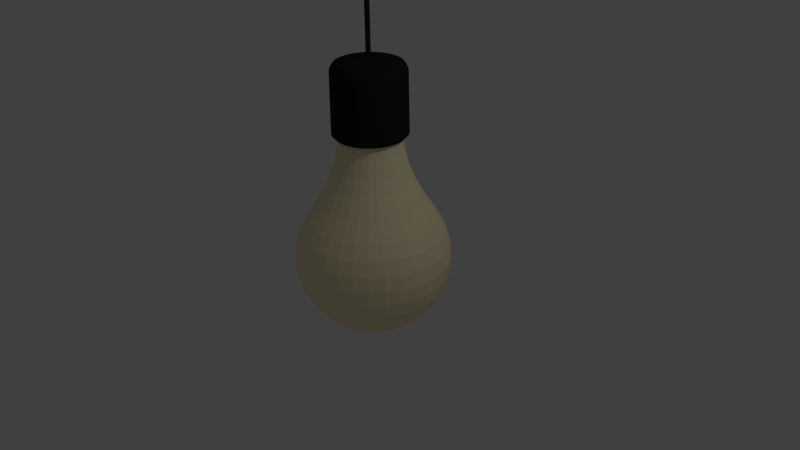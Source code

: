 # Source: light.blend  (saved by Blender 2.72.0; exported with 4.5.12 LTS)
import bpy
from mathutils import Matrix  # noqa: F401  (used for matrix-valued properties, if any)

bpy.ops.wm.read_factory_settings(use_empty=True)
scene = bpy.context.scene
scene.name = 'Scene'

# ---- collections
col_collection_1 = bpy.data.collections.new('Collection 1'); scene.collection.children.link(col_collection_1)

# ---- materials (node trees are filled in below, after node groups)
mat_soclu = bpy.data.materials.new('Soclu')
mat_soclu.alpha_threshold = 0.0
mat_soclu.use_transparent_shadow = False
mat_soclu.diffuse_color = (0.01739, 0.01739, 0.01739, 1.0)
mat_soclu.roughness = 0.5
mat_soclu.specular_intensity = 0.4722
mat_bulb = bpy.data.materials.new('Bulb')
mat_bulb.alpha_threshold = 0.0
mat_bulb.use_transparent_shadow = False
mat_bulb.diffuse_color = (1.0, 0.8796, 0.5583, 1.0)
mat_bulb.roughness = 0.5
mat_bulb.specular_intensity = 0.6481

# ---- material node trees

# ---- world
world_world = bpy.data.worlds.new('World'); scene.world = world_world
world_world.color = (0.05088, 0.05088, 0.05088)
world_world.use_sun_shadow = False
world_world.sun_shadow_jitter_overblur = 0.0
world_world.cycles.sampling_method = 'MANUAL'
world_world.cycles.sample_map_resolution = 256

# ---- cameras
cam_camera = bpy.data.cameras.new('Camera')
cam_camera.clip_end = 100.0
cam_camera.lens = 35.0
cam_camera.sensor_width = 32.0
cam_camera.sensor_height = 18.0
cam_camera.ortho_scale = 7.314
cam_camera.dof.focus_distance = 0.0
cam_camera.dof.aperture_fstop = 128.0

# ---- lights
light_lamp = bpy.data.lights.new('Lamp', 'POINT')
light_lamp.transmission_factor = 0.0
light_lamp.cutoff_distance = 30.0
light_lamp.energy = 100.0
light_lamp.shadow_buffer_clip_start = 1.001
light_lamp.shadow_soft_size = 0.1
light_lamp.shadow_maximum_resolution = 0.006
light_lamp.use_absolute_resolution = True
light_lamp.cycles.use_multiple_importance_sampling = False

# ---- meshes
me_cylinder = bpy.data.meshes.new('Cylinder')
me_cylinder.from_pydata([(0.0, 1.0, -1.0), (1.105e-07, 0.07127, 1.234), (0.1951, 0.9808, -1.0), (0.0139, 0.0699, 1.234), (0.3827, 0.9239, -1.0), (0.02728, 0.06585, 1.234), (0.5556, 0.8315, -1.0), (0.0396, 0.05926, 1.234), (0.7071, 0.7071, -1.0), (0.0504, 0.0504, 1.234), (0.8315, 0.5556, -1.0), (0.05926, 0.0396, 1.234), (0.9239, 0.3827, -1.0), (0.06585, 0.02728, 1.234), (0.9808, 0.1951, -1.0), (0.0699, 0.0139, 1.234), (1.0, 7.55e-08, -1.0), (0.07127, 2.696e-07, 1.234), (0.9808, -0.1951, -1.0), (0.0699, -0.0139, 1.234), (0.9239, -0.3827, -1.0), (0.06585, -0.02727, 1.234), (0.8315, -0.5556, -1.0), (0.05926, -0.0396, 1.234), (0.7071, -0.7071, -1.0), (0.0504, -0.0504, 1.234), (0.5556, -0.8315, -1.0), (0.0396, -0.05926, 1.234), (0.3827, -0.9239, -1.0), (0.02728, -0.06585, 1.234), (0.1951, -0.9808, -1.0), (0.0139, -0.0699, 1.234), (-3.258e-07, -1.0, -1.0), (8.723e-08, -0.07127, 1.234), (-0.1951, -0.9808, -1.0), (-0.0139, -0.0699, 1.234), (-0.3827, -0.9239, -1.0), (-0.02727, -0.06585, 1.234), (-0.5556, -0.8315, -1.0), (-0.0396, -0.05926, 1.234), (-0.7071, -0.7071, -1.0), (-0.0504, -0.0504, 1.234), (-0.8315, -0.5556, -1.0), (-0.05926, -0.0396, 1.234), (-0.9239, -0.3827, -1.0), (-0.06585, -0.02727, 1.234), (-0.9808, -0.1951, -1.0), (-0.0699, -0.0139, 1.234), (-1.0, 9.656e-07, -1.0), (-0.07127, 3.33e-07, 1.234), (-0.9808, 0.1951, -1.0), (-0.0699, 0.0139, 1.234), (-0.9239, 0.3827, -1.0), (-0.06585, 0.02728, 1.234), (-0.8315, 0.5556, -1.0), (-0.05926, 0.0396, 1.234), (-0.7071, 0.7071, -1.0), (-0.0504, 0.0504, 1.234), (-0.5556, 0.8315, -1.0), (-0.0396, 0.05926, 1.234), (-0.3827, 0.9239, -1.0), (-0.02727, 0.06585, 1.234), (-0.1951, 0.9808, -1.0), (-0.0139, 0.0699, 1.234), (-1.167e-08, 1.098, -0.8949), (0.2143, 1.077, -0.8949), (0.4203, 1.015, -0.8949), (0.6101, 0.9132, -0.8949), (0.7766, 0.7766, -0.8949), (0.9132, 0.6101, -0.8949), (1.015, 0.4203, -0.8949), (1.077, 0.2143, -0.8949), (1.098, 5.492e-08, -0.8949), (1.077, -0.2143, -0.8949), (1.015, -0.4203, -0.8949), (0.9132, -0.6101, -0.8949), (0.7766, -0.7766, -0.8949), (0.6101, -0.9132, -0.8949), (0.4203, -1.015, -0.8949), (0.2143, -1.077, -0.8949), (-3.695e-07, -1.098, -0.8949), (-0.2143, -1.077, -0.8949), (-0.4203, -1.015, -0.8949), (-0.6102, -0.9132, -0.8949), (-0.7766, -0.7766, -0.8949), (-0.9132, -0.6101, -0.8949), (-1.015, -0.4203, -0.8949), (-1.077, -0.2143, -0.8949), (-1.098, 1.032e-06, -0.8949), (-1.077, 0.2143, -0.8949), (-1.015, 0.4203, -0.8949), (-0.9132, 0.6102, -0.8949), (-0.7766, 0.7766, -0.8949), (-0.6101, 0.9132, -0.8949), (-0.4203, 1.015, -0.8949), (-0.2143, 1.077, -0.8949), (-8.122e-09, 1.081, 0.8993), (0.2109, 1.06, 0.8993), (0.4137, 0.9987, 0.8993), (0.6006, 0.8988, 0.8993), (0.7644, 0.7644, 0.8993), (0.8988, 0.6006, 0.8993), (0.9987, 0.4137, 0.8993), (1.06, 0.2109, 0.8993), (1.081, 5.592e-08, 0.8993), (1.06, -0.2109, 0.8993), (0.9987, -0.4137, 0.8993), (0.8988, -0.6006, 0.8993), (0.7644, -0.7644, 0.8993), (0.6006, -0.8988, 0.8993), (0.4137, -0.9987, 0.8993), (0.2109, -1.06, 0.8993), (-3.604e-07, -1.081, 0.8993), (-0.2109, -1.06, 0.8993), (-0.4137, -0.9987, 0.8993), (-0.6006, -0.8988, 0.8993), (-0.7644, -0.7644, 0.8993), (-0.8988, -0.6006, 0.8993), (-0.9987, -0.4137, 0.8993), (-1.06, -0.2109, 0.8993), (-1.081, 1.018e-06, 0.8993), (-1.06, 0.2109, 0.8993), (-0.9987, 0.4137, 0.8993), (-0.8988, 0.6006, 0.8993), (-0.7644, 0.7644, 0.8993), (-0.6006, 0.8989, 0.8993), (-0.4137, 0.9987, 0.8993), (-0.2109, 1.06, 0.8993), (-1.533e-08, 1.055, 0.9609), (0.2058, 1.035, 0.9609), (0.4038, 0.9748, 0.9609), (0.5862, 0.8773, 0.9609), (0.7461, 0.7461, 0.9609), (0.8773, 0.5862, 0.9609), (0.9748, 0.4038, 0.9609), (1.035, 0.2058, 0.9609), (1.055, 6.512e-08, 0.9609), (1.035, -0.2058, 0.9609), (0.9748, -0.4038, 0.9609), (0.8773, -0.5862, 0.9609), (0.7461, -0.7461, 0.9609), (0.5862, -0.8773, 0.9609), (0.4038, -0.9748, 0.9609), (0.2058, -1.035, 0.9609), (-3.591e-07, -1.055, 0.9609), (-0.2058, -1.035, 0.9609), (-0.4038, -0.9748, 0.9609), (-0.5862, -0.8773, 0.9609), (-0.7461, -0.7461, 0.9609), (-0.8773, -0.5862, 0.9609), (-0.9748, -0.4038, 0.9609), (-1.035, -0.2058, 0.9609), (-1.055, 1.004e-06, 0.9609), (-1.035, 0.2058, 0.9609), (-0.9748, 0.4038, 0.9609), (-0.8773, 0.5862, 0.9609), (-0.7461, 0.7461, 0.9609), (-0.5862, 0.8773, 0.9609), (-0.4038, 0.9748, 0.9609), (-0.2058, 1.035, 0.9609), (-9.167e-09, 1.016, 1.034), (0.1981, 0.996, 1.034), (0.3886, 0.9382, 1.034), (0.5642, 0.8444, 1.034), (0.7181, 0.7181, 1.034), (0.8444, 0.5642, 1.034), (0.9382, 0.3886, 1.034), (0.996, 0.1981, 1.034), (1.016, 7.359e-08, 1.034), (0.996, -0.1981, 1.034), (0.9382, -0.3886, 1.034), (0.8444, -0.5642, 1.034), (0.7181, -0.7181, 1.034), (0.5642, -0.8444, 1.034), (0.3886, -0.9382, 1.034), (0.1981, -0.996, 1.034), (-3.401e-07, -1.016, 1.034), (-0.1981, -0.996, 1.034), (-0.3886, -0.9382, 1.034), (-0.5642, -0.8444, 1.034), (-0.7181, -0.7181, 1.034), (-0.8444, -0.5642, 1.034), (-0.9382, -0.3886, 1.034), (-0.996, -0.1981, 1.034), (-1.016, 9.775e-07, 1.034), (-0.996, 0.1981, 1.034), (-0.9382, 0.3886, 1.034), (-0.8444, 0.5642, 1.034), (-0.7181, 0.7181, 1.034), (-0.5642, 0.8444, 1.034), (-0.3886, 0.9382, 1.034), (-0.1981, 0.996, 1.034), (-2.89e-09, 0.9619, 1.1), (0.1877, 0.9434, 1.1), (0.3681, 0.8886, 1.1), (0.5344, 0.7998, 1.1), (0.6801, 0.6801, 1.1), (0.7998, 0.5344, 1.1), (0.8886, 0.3681, 1.1), (0.9434, 0.1877, 1.1), (0.9619, 8.415e-08, 1.1), (0.9434, -0.1877, 1.1), (0.8886, -0.3681, 1.1), (0.7998, -0.5344, 1.1), (0.6801, -0.6801, 1.1), (0.5344, -0.7998, 1.1), (0.3681, -0.8886, 1.1), (0.1877, -0.9434, 1.1), (-3.163e-07, -0.9619, 1.1), (-0.1877, -0.9434, 1.1), (-0.3681, -0.8886, 1.1), (-0.5344, -0.7998, 1.1), (-0.6801, -0.6801, 1.1), (-0.7998, -0.5344, 1.1), (-0.8886, -0.3681, 1.1), (-0.9434, -0.1877, 1.1), (-0.9619, 9.403e-07, 1.1), (-0.9434, 0.1877, 1.1), (-0.8886, 0.3681, 1.1), (-0.7998, 0.5344, 1.1), (-0.6801, 0.6801, 1.1), (-0.5344, 0.7998, 1.1), (-0.3681, 0.8886, 1.1), (-0.1876, 0.9434, 1.1), (5.339e-09, 0.8756, 1.138), (0.1708, 0.8588, 1.138), (0.3351, 0.8089, 1.138), (0.4865, 0.728, 1.138), (0.6191, 0.6191, 1.138), (0.728, 0.4865, 1.138), (0.8089, 0.3351, 1.138), (0.8588, 0.1708, 1.138), (0.8756, 1.025e-07, 1.138), (0.8588, -0.1708, 1.138), (0.8089, -0.3351, 1.138), (0.728, -0.4865, 1.138), (0.6191, -0.6191, 1.138), (0.4865, -0.728, 1.138), (0.3351, -0.8089, 1.138), (0.1708, -0.8588, 1.138), (-2.8e-07, -0.8756, 1.138), (-0.1708, -0.8588, 1.138), (-0.3351, -0.8089, 1.138), (-0.4865, -0.728, 1.138), (-0.6191, -0.6191, 1.138), (-0.728, -0.4865, 1.138), (-0.8089, -0.3351, 1.138), (-0.8588, -0.1708, 1.138), (-0.8756, 8.819e-07, 1.138), (-0.8588, 0.1708, 1.138), (-0.8089, 0.3351, 1.138), (-0.728, 0.4865, 1.138), (-0.6191, 0.6191, 1.138), (-0.4865, 0.728, 1.138), (-0.3351, 0.8089, 1.138), (-0.1708, 0.8588, 1.138), (1.576e-08, 0.6535, 1.199), (0.1275, 0.6409, 1.199), (0.2501, 0.6037, 1.199), (0.3631, 0.5433, 1.199), (0.4621, 0.4621, 1.199), (0.5433, 0.3631, 1.199), (0.6037, 0.2501, 1.199), (0.6409, 0.1275, 1.199), (0.6535, 1.504e-07, 1.199), (0.6409, -0.1275, 1.199), (0.6037, -0.2501, 1.199), (0.5433, -0.3631, 1.199), (0.4621, -0.4621, 1.199), (0.3631, -0.5433, 1.199), (0.2501, -0.6037, 1.199), (0.1275, -0.6409, 1.199), (-1.972e-07, -0.6535, 1.199), (-0.1275, -0.6409, 1.199), (-0.2501, -0.6037, 1.199), (-0.3631, -0.5433, 1.199), (-0.4621, -0.4621, 1.199), (-0.5433, -0.3631, 1.199), (-0.6037, -0.2501, 1.199), (-0.6409, -0.1275, 1.199), (-0.6535, 7.321e-07, 1.199), (-0.6409, 0.1275, 1.199), (-0.6037, 0.2501, 1.199), (-0.5433, 0.3631, 1.199), (-0.4621, 0.4621, 1.199), (-0.3631, 0.5434, 1.199), (-0.2501, 0.6037, 1.199), (-0.1275, 0.6409, 1.199), (7.856e-07, 0.07127, 5.053), (0.01391, 0.0699, 5.053), (0.02728, 0.06585, 5.053), (0.0396, 0.05926, 5.053), (0.0504, 0.0504, 5.053), (0.05926, 0.0396, 5.053), (0.06585, 0.02728, 5.053), (0.0699, 0.0139, 5.053), (0.07127, 2.696e-07, 5.053), (0.0699, -0.0139, 5.053), (0.06585, -0.02727, 5.053), (0.05926, -0.0396, 5.053), (0.0504, -0.0504, 5.053), (0.0396, -0.05926, 5.053), (0.02728, -0.06585, 5.053), (0.01391, -0.0699, 5.053), (7.624e-07, -0.07127, 5.053), (-0.0139, -0.0699, 5.053), (-0.02727, -0.06585, 5.053), (-0.0396, -0.05926, 5.053), (-0.0504, -0.0504, 5.053), (-0.05926, -0.0396, 5.053), (-0.06585, -0.02727, 5.053), (-0.0699, -0.0139, 5.053), (-0.07127, 3.33e-07, 5.053), (-0.0699, 0.0139, 5.053), (-0.06585, 0.02728, 5.053), (-0.05926, 0.0396, 5.053), (-0.0504, 0.0504, 5.053), (-0.0396, 0.05926, 5.053), (-0.02727, 0.06585, 5.053), (-0.0139, 0.0699, 5.053)], [], [(256, 1, 3, 257), (257, 3, 5, 258), (258, 5, 7, 259), (259, 7, 9, 260), (260, 9, 11, 261), (261, 11, 13, 262), (262, 13, 15, 263), (263, 15, 17, 264), (264, 17, 19, 265), (265, 19, 21, 266), (266, 21, 23, 267), (267, 23, 25, 268), (268, 25, 27, 269), (269, 27, 29, 270), (270, 29, 31, 271), (271, 31, 33, 272), (272, 33, 35, 273), (273, 35, 37, 274), (274, 37, 39, 275), (275, 39, 41, 276), (276, 41, 43, 277), (277, 43, 45, 278), (278, 45, 47, 279), (279, 47, 49, 280), (280, 49, 51, 281), (281, 51, 53, 282), (282, 53, 55, 283), (283, 55, 57, 284), (284, 57, 59, 285), (285, 59, 61, 286), (49, 47, 311, 312), (287, 63, 1, 256), (286, 61, 63, 287), (0, 2, 4, 6, 8, 10, 12, 14, 16, 18, 20, 22, 24, 26, 28, 30, 32, 34, 36, 38, 40, 42, 44, 46, 48, 50, 52, 54, 56, 58, 60, 62), (0, 64, 65, 2), (2, 65, 66, 4), (4, 66, 67, 6), (6, 67, 68, 8), (8, 68, 69, 10), (10, 69, 70, 12), (12, 70, 71, 14), (14, 71, 72, 16), (16, 72, 73, 18), (18, 73, 74, 20), (20, 74, 75, 22), (22, 75, 76, 24), (24, 76, 77, 26), (26, 77, 78, 28), (28, 78, 79, 30), (30, 79, 80, 32), (32, 80, 81, 34), (34, 81, 82, 36), (36, 82, 83, 38), (38, 83, 84, 40), (40, 84, 85, 42), (42, 85, 86, 44), (44, 86, 87, 46), (46, 87, 88, 48), (48, 88, 89, 50), (50, 89, 90, 52), (52, 90, 91, 54), (54, 91, 92, 56), (56, 92, 93, 58), (58, 93, 94, 60), (62, 95, 64, 0), (60, 94, 95, 62), (64, 96, 97, 65), (65, 97, 98, 66), (66, 98, 99, 67), (67, 99, 100, 68), (68, 100, 101, 69), (69, 101, 102, 70), (70, 102, 103, 71), (71, 103, 104, 72), (72, 104, 105, 73), (73, 105, 106, 74), (74, 106, 107, 75), (75, 107, 108, 76), (76, 108, 109, 77), (77, 109, 110, 78), (78, 110, 111, 79), (79, 111, 112, 80), (80, 112, 113, 81), (81, 113, 114, 82), (82, 114, 115, 83), (83, 115, 116, 84), (84, 116, 117, 85), (85, 117, 118, 86), (86, 118, 119, 87), (87, 119, 120, 88), (88, 120, 121, 89), (89, 121, 122, 90), (90, 122, 123, 91), (91, 123, 124, 92), (92, 124, 125, 93), (93, 125, 126, 94), (95, 127, 96, 64), (94, 126, 127, 95), (96, 128, 129, 97), (97, 129, 130, 98), (98, 130, 131, 99), (99, 131, 132, 100), (100, 132, 133, 101), (101, 133, 134, 102), (102, 134, 135, 103), (103, 135, 136, 104), (104, 136, 137, 105), (105, 137, 138, 106), (106, 138, 139, 107), (107, 139, 140, 108), (108, 140, 141, 109), (109, 141, 142, 110), (110, 142, 143, 111), (111, 143, 144, 112), (112, 144, 145, 113), (113, 145, 146, 114), (114, 146, 147, 115), (115, 147, 148, 116), (116, 148, 149, 117), (117, 149, 150, 118), (118, 150, 151, 119), (119, 151, 152, 120), (120, 152, 153, 121), (121, 153, 154, 122), (122, 154, 155, 123), (123, 155, 156, 124), (124, 156, 157, 125), (125, 157, 158, 126), (127, 159, 128, 96), (126, 158, 159, 127), (128, 160, 161, 129), (129, 161, 162, 130), (130, 162, 163, 131), (131, 163, 164, 132), (132, 164, 165, 133), (133, 165, 166, 134), (134, 166, 167, 135), (135, 167, 168, 136), (136, 168, 169, 137), (137, 169, 170, 138), (138, 170, 171, 139), (139, 171, 172, 140), (140, 172, 173, 141), (141, 173, 174, 142), (142, 174, 175, 143), (143, 175, 176, 144), (144, 176, 177, 145), (145, 177, 178, 146), (146, 178, 179, 147), (147, 179, 180, 148), (148, 180, 181, 149), (149, 181, 182, 150), (150, 182, 183, 151), (151, 183, 184, 152), (152, 184, 185, 153), (153, 185, 186, 154), (154, 186, 187, 155), (155, 187, 188, 156), (156, 188, 189, 157), (157, 189, 190, 158), (159, 191, 160, 128), (158, 190, 191, 159), (160, 192, 193, 161), (161, 193, 194, 162), (162, 194, 195, 163), (163, 195, 196, 164), (164, 196, 197, 165), (165, 197, 198, 166), (166, 198, 199, 167), (167, 199, 200, 168), (168, 200, 201, 169), (169, 201, 202, 170), (170, 202, 203, 171), (171, 203, 204, 172), (172, 204, 205, 173), (173, 205, 206, 174), (174, 206, 207, 175), (175, 207, 208, 176), (176, 208, 209, 177), (177, 209, 210, 178), (178, 210, 211, 179), (179, 211, 212, 180), (180, 212, 213, 181), (181, 213, 214, 182), (182, 214, 215, 183), (183, 215, 216, 184), (184, 216, 217, 185), (185, 217, 218, 186), (186, 218, 219, 187), (187, 219, 220, 188), (188, 220, 221, 189), (189, 221, 222, 190), (191, 223, 192, 160), (190, 222, 223, 191), (192, 224, 225, 193), (193, 225, 226, 194), (194, 226, 227, 195), (195, 227, 228, 196), (196, 228, 229, 197), (197, 229, 230, 198), (198, 230, 231, 199), (199, 231, 232, 200), (200, 232, 233, 201), (201, 233, 234, 202), (202, 234, 235, 203), (203, 235, 236, 204), (204, 236, 237, 205), (205, 237, 238, 206), (206, 238, 239, 207), (207, 239, 240, 208), (208, 240, 241, 209), (209, 241, 242, 210), (210, 242, 243, 211), (211, 243, 244, 212), (212, 244, 245, 213), (213, 245, 246, 214), (214, 246, 247, 215), (215, 247, 248, 216), (216, 248, 249, 217), (217, 249, 250, 218), (218, 250, 251, 219), (219, 251, 252, 220), (220, 252, 253, 221), (221, 253, 254, 222), (223, 255, 224, 192), (222, 254, 255, 223), (224, 256, 257, 225), (225, 257, 258, 226), (226, 258, 259, 227), (227, 259, 260, 228), (228, 260, 261, 229), (229, 261, 262, 230), (230, 262, 263, 231), (231, 263, 264, 232), (232, 264, 265, 233), (233, 265, 266, 234), (234, 266, 267, 235), (235, 267, 268, 236), (236, 268, 269, 237), (237, 269, 270, 238), (238, 270, 271, 239), (239, 271, 272, 240), (240, 272, 273, 241), (241, 273, 274, 242), (242, 274, 275, 243), (243, 275, 276, 244), (244, 276, 277, 245), (245, 277, 278, 246), (246, 278, 279, 247), (247, 279, 280, 248), (248, 280, 281, 249), (249, 281, 282, 250), (250, 282, 283, 251), (251, 283, 284, 252), (252, 284, 285, 253), (253, 285, 286, 254), (255, 287, 256, 224), (254, 286, 287, 255), (289, 288, 319, 318, 317, 316, 315, 314, 313, 312, 311, 310, 309, 308, 307, 306, 305, 304, 303, 302, 301, 300, 299, 298, 297, 296, 295, 294, 293, 292, 291, 290), (5, 3, 289, 290), (27, 25, 300, 301), (55, 53, 314, 315), (11, 9, 292, 293), (33, 31, 303, 304), (61, 59, 317, 318), (39, 37, 306, 307), (3, 1, 288, 289), (17, 15, 295, 296), (45, 43, 309, 310), (23, 21, 298, 299), (51, 49, 312, 313), (7, 5, 290, 291), (29, 27, 301, 302), (57, 55, 315, 316), (35, 33, 304, 305), (13, 11, 293, 294), (63, 61, 318, 319), (41, 39, 307, 308), (19, 17, 296, 297), (47, 45, 310, 311), (25, 23, 299, 300), (53, 51, 313, 314), (9, 7, 291, 292), (31, 29, 302, 303), (59, 57, 316, 317), (37, 35, 305, 306), (15, 13, 294, 295), (1, 63, 319, 288), (43, 41, 308, 309), (21, 19, 297, 298)])
me_cylinder.materials.append(mat_soclu)
me_cylinder.use_remesh_preserve_volume = False
me_cylinder.use_remesh_preserve_attributes = False
me_cylinder.use_mirror_vertex_groups = False
me_cylinder.update()
me_sphere = bpy.data.meshes.new('Sphere')
me_sphere.from_pydata([(-0.1951, 0.0, 1.774), (-0.3842, -1.743e-09, 1.693), (-0.5448, 2.331e-09, 1.038), (-0.6767, 3.362e-09, 0.7912), (-0.8315, 0.0, 0.5556), (-0.9239, 0.0, 0.3827), (-0.9808, 0.0, 0.1951), (-1.0, 0.0, 7.55e-08), (-0.9808, 0.0, -0.1951), (-0.9239, 0.0, -0.3827), (-0.8315, 0.0, -0.5556), (-0.7071, 0.0, -0.7071), (-0.5556, 0.0, -0.8315), (-0.3827, 0.0, -0.9239), (-0.1951, 0.0, -0.9808), (-0.1913, 0.03806, 1.774), (-0.3768, 0.07495, 1.693), (-0.5343, 0.1063, 1.038), (-0.6637, 0.132, 0.7912), (-0.8155, 0.1622, 0.5556), (-0.9061, 0.1802, 0.3827), (-0.9619, 0.1913, 0.1951), (-0.9808, 0.1951, 7.55e-08), (-0.9619, 0.1913, -0.1951), (-0.9061, 0.1802, -0.3827), (-0.8155, 0.1622, -0.5556), (-0.6935, 0.1379, -0.7071), (-0.5449, 0.1084, -0.8315), (-0.3753, 0.07466, -0.9239), (-0.1913, 0.03806, -0.9808), (-0.1802, 0.07466, 1.774), (-0.3549, 0.147, 1.693), (-0.5033, 0.2085, 1.038), (-0.6252, 0.259, 0.7912), (-0.7682, 0.3182, 0.5556), (-0.8536, 0.3536, 0.3827), (-0.9061, 0.3753, 0.1951), (-0.9239, 0.3827, 7.55e-08), (-0.9061, 0.3753, -0.1951), (-0.8536, 0.3536, -0.3827), (-0.7682, 0.3182, -0.5556), (-0.6533, 0.2706, -0.7071), (-0.5133, 0.2126, -0.8315), (-0.3536, 0.1464, -0.9239), (-0.1802, 0.07466, -0.9808), (-0.1622, 0.1084, 1.774), (-0.3194, 0.2134, 1.693), (-0.453, 0.3027, 1.038), (-0.5627, 0.376, 0.7912), (-0.6913, 0.4619, 0.5556), (-0.7682, 0.5133, 0.3827), (-0.8155, 0.5449, 0.1951), (-0.8315, 0.5556, 7.55e-08), (-0.8155, 0.5449, -0.1951), (-0.7682, 0.5133, -0.3827), (-0.6913, 0.4619, -0.5556), (-0.5879, 0.3928, -0.7071), (-0.4619, 0.3087, -0.8315), (-0.3182, 0.2126, -0.9239), (-0.1622, 0.1084, -0.9808), (-0.1379, 0.1379, 1.774), (-0.2717, 0.2717, 1.693), (-0.3852, 0.3852, 1.038), (-0.4785, 0.4785, 0.7912), (-0.5879, 0.5879, 0.5556), (-0.6533, 0.6533, 0.3827), (-0.6935, 0.6935, 0.1951), (-0.7071, 0.7071, 7.55e-08), (-0.6935, 0.6935, -0.1951), (-0.6533, 0.6533, -0.3827), (-0.5879, 0.5879, -0.5556), (-0.5, 0.5, -0.7071), (-0.3928, 0.3928, -0.8315), (-0.2706, 0.2706, -0.9239), (-0.1379, 0.1379, -0.9808), (-0.1084, 0.1622, 1.774), (-0.2134, 0.3194, 1.693), (-0.3027, 0.453, 1.038), (-0.376, 0.5627, 0.7912), (-0.4619, 0.6913, 0.5556), (-0.5133, 0.7682, 0.3827), (-0.5449, 0.8155, 0.1951), (-0.5556, 0.8315, 7.55e-08), (-0.5449, 0.8155, -0.1951), (-0.5133, 0.7682, -0.3827), (-0.4619, 0.6913, -0.5556), (-0.3928, 0.5879, -0.7071), (-0.3087, 0.4619, -0.8315), (-0.2126, 0.3182, -0.9239), (-0.1084, 0.1622, -0.9808), (-0.07466, 0.1802, 1.774), (-0.147, 0.3549, 1.693), (-0.2085, 0.5033, 1.038), (-0.259, 0.6252, 0.7912), (-0.3182, 0.7682, 0.5556), (-0.3536, 0.8536, 0.3827), (-0.3753, 0.9061, 0.1951), (-0.3827, 0.9239, 7.55e-08), (-0.3753, 0.9061, -0.1951), (-0.3536, 0.8536, -0.3827), (-0.3182, 0.7682, -0.5556), (-0.2706, 0.6533, -0.7071), (-0.2126, 0.5133, -0.8315), (-0.1464, 0.3536, -0.9239), (-0.07466, 0.1802, -0.9808), (-0.03806, 0.1913, 1.774), (-0.07495, 0.3768, 1.693), (-0.1063, 0.5343, 1.038), (-0.132, 0.6637, 0.7912), (-0.1622, 0.8155, 0.5556), (-0.1802, 0.9061, 0.3827), (-0.1913, 0.9619, 0.1951), (-0.1951, 0.9808, 7.55e-08), (-0.1913, 0.9619, -0.1951), (-0.1802, 0.9061, -0.3827), (-0.1622, 0.8155, -0.5556), (-0.1379, 0.6935, -0.7071), (-0.1084, 0.5449, -0.8315), (-0.07466, 0.3753, -0.9239), (-0.03806, 0.1913, -0.9808), (3.266e-07, 0.1951, 1.774), (3.191e-07, 0.3842, 1.693), (3.116e-07, 0.5448, 1.038), (3.16e-07, 0.6767, 0.7912), (3.341e-07, 0.8315, 0.5556), (2.745e-07, 0.9239, 0.3827), (3.937e-07, 0.9808, 0.1951), (3.788e-07, 1.0, 7.55e-08), (3.937e-07, 0.9808, -0.1951), (2.298e-07, 0.9239, -0.3827), (3.341e-07, 0.8315, -0.5556), (3.192e-07, 0.7071, -0.7071), (3.415e-07, 0.5556, -0.8315), (3.043e-07, 0.3827, -0.9239), (3.08e-07, 0.1951, -0.9808), (0.03806, 0.1913, 1.774), (0.07495, 0.3768, 1.693), (0.1063, 0.5343, 1.038), (0.132, 0.6637, 0.7912), (0.1622, 0.8155, 0.5556), (0.1802, 0.9061, 0.3827), (0.1913, 0.9619, 0.1951), (0.1951, 0.9808, 7.55e-08), (0.1913, 0.9619, -0.1951), (0.1802, 0.9061, -0.3827), (0.1622, 0.8155, -0.5556), (0.138, 0.6935, -0.7071), (0.1084, 0.5449, -0.8315), (0.07466, 0.3753, -0.9239), (0.03806, 0.1913, -0.9808), (0.07466, 0.1802, 1.774), (0.147, 0.3549, 1.693), (0.2085, 0.5033, 1.038), (0.259, 0.6252, 0.7912), (0.3182, 0.7682, 0.5556), (0.3536, 0.8536, 0.3827), (0.3753, 0.9061, 0.1951), (0.3827, 0.9239, 7.55e-08), (0.3753, 0.9061, -0.1951), (0.3536, 0.8536, -0.3827), (0.3182, 0.7682, -0.5556), (0.2706, 0.6533, -0.7071), (0.2126, 0.5133, -0.8315), (0.1464, 0.3536, -0.9239), (0.07466, 0.1802, -0.9808), (0.1084, 0.1622, 1.774), (0.2134, 0.3194, 1.693), (0.3027, 0.453, 1.038), (0.376, 0.5627, 0.7912), (0.4619, 0.6913, 0.5556), (0.5133, 0.7682, 0.3827), (0.5449, 0.8155, 0.1951), (0.5556, 0.8315, 7.55e-08), (0.5449, 0.8155, -0.1951), (0.5133, 0.7682, -0.3827), (0.4619, 0.6913, -0.5556), (0.3928, 0.5879, -0.7071), (0.3087, 0.4619, -0.8315), (0.2126, 0.3182, -0.9239), (0.1084, 0.1622, -0.9808), (0.138, 0.1379, 1.774), (0.2717, 0.2717, 1.693), (0.3852, 0.3852, 1.038), (0.4785, 0.4785, 0.7912), (0.5879, 0.5879, 0.5556), (0.6533, 0.6533, 0.3827), (0.6935, 0.6935, 0.1951), (0.7071, 0.7071, 7.55e-08), (0.6935, 0.6935, -0.1951), (0.6533, 0.6533, -0.3827), (0.5879, 0.5879, -0.5556), (0.5, 0.5, -0.7071), (0.3928, 0.3928, -0.8315), (0.2706, 0.2706, -0.9239), (0.138, 0.1379, -0.9808), (0.1622, 0.1084, 1.774), (0.3194, 0.2134, 1.693), (0.453, 0.3027, 1.038), (0.5627, 0.376, 0.7912), (0.6913, 0.4619, 0.5556), (0.7682, 0.5133, 0.3827), (0.8155, 0.5449, 0.1951), (0.8315, 0.5556, 7.55e-08), (0.8155, 0.5449, -0.1951), (0.7682, 0.5133, -0.3827), (0.6913, 0.4619, -0.5556), (0.5879, 0.3928, -0.7071), (0.4619, 0.3087, -0.8315), (0.3182, 0.2126, -0.9239), (0.1622, 0.1084, -0.9808), (0.1802, 0.07466, 1.774), (0.3549, 0.147, 1.693), (0.5033, 0.2085, 1.038), (0.6252, 0.259, 0.7912), (0.7682, 0.3182, 0.5556), (0.8536, 0.3536, 0.3827), (0.9061, 0.3753, 0.1951), (0.9239, 0.3827, 7.55e-08), (0.9061, 0.3753, -0.1951), (0.8536, 0.3536, -0.3827), (0.7682, 0.3182, -0.5556), (0.6533, 0.2706, -0.7071), (0.5133, 0.2126, -0.8315), (0.3536, 0.1464, -0.9239), (0.1802, 0.07466, -0.9808), (0.1913, 0.03806, 1.774), (0.3768, 0.07495, 1.693), (0.5343, 0.1063, 1.038), (0.6637, 0.132, 0.7912), (0.8155, 0.1622, 0.5556), (0.9061, 0.1802, 0.3827), (0.9619, 0.1913, 0.1951), (0.9808, 0.1951, 7.55e-08), (0.9619, 0.1913, -0.1951), (0.9061, 0.1802, -0.3827), (0.8155, 0.1622, -0.5556), (0.6935, 0.1379, -0.7071), (0.5449, 0.1084, -0.8315), (0.3753, 0.07466, -0.9239), (0.1913, 0.03806, -0.9808), (0.1951, -7.212e-09, 1.774), (0.3842, 3.963e-08, 1.693), (0.5448, 2.814e-08, 1.038), (0.6767, -2.137e-08, 0.7912), (0.8315, -8.544e-08, 0.5556), (0.9239, 6.357e-08, 0.3827), (0.9808, -8.544e-08, 0.1951), (1.0, -1.003e-07, 7.55e-08), (0.9808, -8.544e-08, -0.1951), (0.9239, 6.357e-08, -0.3827), (0.8315, -8.544e-08, -0.5556), (0.7071, -2.584e-08, -0.7071), (0.5556, -1.094e-08, -0.8315), (0.3827, 3.964e-09, -0.9239), (0.1951, 3.964e-09, -0.9808), (0.1913, -0.03806, 1.774), (0.3768, -0.07495, 1.693), (0.5343, -0.1063, 1.038), (0.6637, -0.132, 0.7912), (0.8155, -0.1622, 0.5556), (0.9061, -0.1802, 0.3827), (0.9619, -0.1913, 0.1951), (0.9808, -0.1951, 7.55e-08), (0.9619, -0.1913, -0.1951), (0.9061, -0.1802, -0.3827), (0.8155, -0.1622, -0.5556), (0.6935, -0.1379, -0.7071), (0.5449, -0.1084, -0.8315), (0.3753, -0.07466, -0.9239), (0.1913, -0.03806, -0.9808), (0.1802, -0.07466, 1.774), (0.3549, -0.147, 1.693), (0.5033, -0.2085, 1.038), (0.6252, -0.259, 0.7912), (0.7682, -0.3182, 0.5556), (0.8536, -0.3536, 0.3827), (0.9061, -0.3753, 0.1951), (0.9239, -0.3827, 7.55e-08), (0.9061, -0.3753, -0.1951), (0.8536, -0.3536, -0.3827), (0.7682, -0.3182, -0.5556), (0.6533, -0.2706, -0.7071), (0.5133, -0.2126, -0.8315), (0.3536, -0.1464, -0.9239), (0.1802, -0.07466, -0.9808), (0.1622, -0.1084, 1.774), (0.3194, -0.2134, 1.693), (0.453, -0.3027, 1.038), (0.5627, -0.376, 0.7912), (0.6913, -0.4619, 0.5556), (0.7682, -0.5133, 0.3827), (0.8155, -0.5449, 0.1951), (0.8315, -0.5556, 7.55e-08), (0.8155, -0.5449, -0.1951), (0.7682, -0.5133, -0.3827), (0.6913, -0.4619, -0.5556), (0.5879, -0.3928, -0.7071), (0.4619, -0.3087, -0.8315), (0.3182, -0.2126, -0.9239), (0.1622, -0.1084, -0.9808), (0.138, -0.1379, 1.774), (0.2717, -0.2717, 1.693), (0.3852, -0.3852, 1.038), (0.4785, -0.4785, 0.7912), (0.5879, -0.5879, 0.5556), (0.6533, -0.6533, 0.3827), (0.6935, -0.6935, 0.1951), (0.7071, -0.7071, 7.55e-08), (0.6935, -0.6935, -0.1951), (0.6533, -0.6533, -0.3827), (0.5879, -0.5879, -0.5556), (0.5, -0.5, -0.7071), (0.3928, -0.3928, -0.8315), (0.2706, -0.2706, -0.9239), (0.1379, -0.1379, -0.9808), (0.1084, -0.1622, 1.774), (0.2134, -0.3194, 1.693), (0.3027, -0.453, 1.038), (0.376, -0.5627, 0.7912), (0.4619, -0.6913, 0.5556), (0.5133, -0.7682, 0.3827), (0.5449, -0.8155, 0.1951), (0.5556, -0.8315, 7.55e-08), (0.5449, -0.8155, -0.1951), (0.5133, -0.7682, -0.3827), (0.4619, -0.6913, -0.5556), (0.3928, -0.5879, -0.7071), (0.3087, -0.4619, -0.8315), (0.2126, -0.3182, -0.9239), (0.1084, -0.1622, -0.9808), (3.258e-07, 0.0, -1.0), (0.07466, -0.1802, 1.774), (0.147, -0.3549, 1.693), (0.2085, -0.5033, 1.038), (0.259, -0.6252, 0.7912), (0.3182, -0.7682, 0.5556), (0.3536, -0.8536, 0.3827), (0.3753, -0.9061, 0.1951), (0.3827, -0.9239, 7.55e-08), (0.3753, -0.9061, -0.1951), (0.3536, -0.8536, -0.3827), (0.3182, -0.7682, -0.5556), (0.2706, -0.6533, -0.7071), (0.2126, -0.5133, -0.8315), (0.1464, -0.3536, -0.9239), (0.07466, -0.1802, -0.9808), (0.03806, -0.1913, 1.774), (0.07495, -0.3768, 1.693), (0.1063, -0.5343, 1.038), (0.132, -0.6637, 0.7912), (0.1622, -0.8155, 0.5556), (0.1802, -0.9061, 0.3827), (0.1913, -0.9619, 0.1951), (0.1951, -0.9808, 7.55e-08), (0.1913, -0.9619, -0.1951), (0.1802, -0.9061, -0.3827), (0.1622, -0.8155, -0.5556), (0.1379, -0.6935, -0.7071), (0.1084, -0.5449, -0.8315), (0.07466, -0.3753, -0.9239), (0.03806, -0.1913, -0.9808), (3.117e-07, -0.1951, 1.774), (2.817e-07, -0.3842, 1.693), (2.824e-07, -0.5448, 1.038), (1.877e-07, -0.6767, 0.7912), (1.404e-07, -0.8315, 0.5556), (3.192e-07, -0.9239, 0.3827), (9.567e-08, -0.9808, 0.1951), (1.404e-07, -1.0, 7.55e-08), (9.567e-08, -0.9808, -0.1951), (3.192e-07, -0.9239, -0.3827), (1.404e-07, -0.8315, -0.5556), (1.851e-07, -0.7071, -0.7071), (2.596e-07, -0.5556, -0.8315), (2.521e-07, -0.3827, -0.9239), (3.155e-07, -0.1951, -0.9808), (-0.03806, -0.1913, 1.774), (-0.07495, -0.3768, 1.693), (-0.1063, -0.5343, 1.038), (-0.132, -0.6637, 0.7912), (-0.1622, -0.8155, 0.5556), (-0.1802, -0.9061, 0.3827), (-0.1913, -0.9619, 0.1951), (-0.1951, -0.9808, 7.55e-08), (-0.1913, -0.9619, -0.1951), (-0.1802, -0.9061, -0.3827), (-0.1622, -0.8155, -0.5556), (-0.1379, -0.6935, -0.7071), (-0.1084, -0.5449, -0.8315), (-0.07466, -0.3753, -0.9239), (-0.03806, -0.1913, -0.9808), (-0.07466, -0.1802, 1.774), (-0.147, -0.3549, 1.693), (-0.2085, -0.5033, 1.038), (-0.259, -0.6252, 0.7912), (-0.3182, -0.7682, 0.5556), (-0.3536, -0.8536, 0.3827), (-0.3753, -0.9061, 0.1951), (-0.3827, -0.9239, 7.55e-08), (-0.3753, -0.9061, -0.1951), (-0.3536, -0.8536, -0.3827), (-0.3182, -0.7682, -0.5556), (-0.2706, -0.6533, -0.7071), (-0.2126, -0.5133, -0.8315), (-0.1464, -0.3536, -0.9239), (-0.07466, -0.1802, -0.9808), (-0.1084, -0.1622, 1.774), (-0.2134, -0.3194, 1.693), (-0.3027, -0.453, 1.038), (-0.376, -0.5627, 0.7912), (-0.4619, -0.6913, 0.5556), (-0.5133, -0.7682, 0.3827), (-0.5449, -0.8155, 0.1951), (-0.5556, -0.8315, 7.55e-08), (-0.5449, -0.8155, -0.1951), (-0.5133, -0.7682, -0.3827), (-0.4619, -0.6913, -0.5556), (-0.3928, -0.5879, -0.7071), (-0.3087, -0.4619, -0.8315), (-0.2126, -0.3182, -0.9239), (-0.1084, -0.1622, -0.9808), (-0.1379, -0.1379, 1.774), (-0.2717, -0.2717, 1.693), (-0.3852, -0.3852, 1.038), (-0.4785, -0.4785, 0.7912), (-0.5879, -0.5879, 0.5556), (-0.6533, -0.6533, 0.3827), (-0.6935, -0.6935, 0.1951), (-0.7071, -0.7071, 7.55e-08), (-0.6935, -0.6935, -0.1951), (-0.6533, -0.6533, -0.3827), (-0.5879, -0.5879, -0.5556), (-0.5, -0.5, -0.7071), (-0.3928, -0.3928, -0.8315), (-0.2706, -0.2706, -0.9239), (-0.1379, -0.1379, -0.9808), (-0.1622, -0.1084, 1.774), (-0.3194, -0.2134, 1.693), (-0.453, -0.3027, 1.038), (-0.5627, -0.376, 0.7912), (-0.6913, -0.4619, 0.5556), (-0.7682, -0.5133, 0.3827), (-0.8155, -0.5449, 0.1951), (-0.8315, -0.5556, 7.55e-08), (-0.8155, -0.5449, -0.1951), (-0.7682, -0.5133, -0.3827), (-0.6913, -0.4619, -0.5556), (-0.5879, -0.3928, -0.7071), (-0.4619, -0.3087, -0.8315), (-0.3182, -0.2126, -0.9239), (-0.1622, -0.1084, -0.9808), (2.48e-08, -1.247e-07, 1.848), (-0.1802, -0.07466, 1.774), (-0.3549, -0.147, 1.693), (-0.5033, -0.2085, 1.038), (-0.6252, -0.259, 0.7912), (-0.7682, -0.3182, 0.5556), (-0.8536, -0.3536, 0.3827), (-0.9061, -0.3753, 0.1951), (-0.9239, -0.3827, 7.55e-08), (-0.9061, -0.3753, -0.1951), (-0.8536, -0.3536, -0.3827), (-0.7682, -0.3182, -0.5556), (-0.6533, -0.2706, -0.7071), (-0.5133, -0.2126, -0.8315), (-0.3536, -0.1464, -0.9239), (-0.1802, -0.07466, -0.9808), (-0.1913, -0.03806, 1.774), (-0.3768, -0.07495, 1.693), (-0.5343, -0.1063, 1.038), (-0.6637, -0.132, 0.7912), (-0.8155, -0.1622, 0.5556), (-0.9061, -0.1802, 0.3827), (-0.9619, -0.1913, 0.1951), (-0.9808, -0.1951, 7.55e-08), (-0.9619, -0.1913, -0.1951), (-0.9061, -0.1802, -0.3827), (-0.8155, -0.1622, -0.5556), (-0.6935, -0.1379, -0.7071), (-0.5449, -0.1084, -0.8315), (-0.3753, -0.07466, -0.9239), (-0.1913, -0.03806, -0.9808), (-0.4691, 0.0, 1.23), (-0.4601, 0.09152, 1.23), (-0.4334, 0.1795, 1.23), (-0.3901, 0.2606, 1.23), (-0.3317, 0.3317, 1.23), (-0.2606, 0.3901, 1.23), (-0.1795, 0.4334, 1.23), (-0.09152, 0.4601, 1.23), (3.155e-07, 0.4691, 1.23), (0.09152, 0.4601, 1.23), (0.1795, 0.4334, 1.23), (0.2606, 0.3901, 1.23), (0.3317, 0.3317, 1.23), (0.3901, 0.2606, 1.23), (0.4334, 0.1795, 1.23), (0.4601, 0.09152, 1.23), (0.4691, 3.377e-08, 1.23), (0.4601, -0.09152, 1.23), (0.4334, -0.1795, 1.23), (0.3901, -0.2606, 1.23), (0.3317, -0.3317, 1.23), (0.2606, -0.3901, 1.23), (0.1795, -0.4334, 1.23), (0.09152, -0.4601, 1.23), (2.819e-07, -0.4691, 1.23), (-0.09152, -0.4601, 1.23), (-0.1795, -0.4334, 1.23), (-0.2606, -0.3901, 1.23), (-0.3317, -0.3317, 1.23), (-0.3901, -0.2606, 1.23), (-0.4334, -0.1795, 1.23), (-0.4601, -0.09152, 1.23), (-0.4149, 2.112e-09, 1.457), (-0.4069, 0.08093, 1.457), (-0.3833, 0.1588, 1.457), (-0.3449, 0.2305, 1.457), (-0.2933, 0.2933, 1.457), (-0.2305, 0.3449, 1.457), (-0.1588, 0.3833, 1.457), (-0.08093, 0.4069, 1.457), (3.166e-07, 0.4149, 1.457), (0.08093, 0.4069, 1.457), (0.1588, 0.3833, 1.457), (0.2305, 0.3449, 1.457), (0.2933, 0.2933, 1.457), (0.3449, 0.2305, 1.457), (0.3833, 0.1588, 1.457), (0.4069, 0.08093, 1.457), (0.4149, 3.878e-08, 1.457), (0.4069, -0.08093, 1.457), (0.3833, -0.1588, 1.457), (0.3449, -0.2305, 1.457), (0.2933, -0.2933, 1.457), (0.2305, -0.3449, 1.457), (0.1588, -0.3833, 1.457), (0.08093, -0.4069, 1.457), (2.82e-07, -0.4149, 1.457), (-0.08093, -0.4069, 1.457), (-0.1588, -0.3833, 1.457), (-0.2305, -0.3449, 1.457), (-0.2933, -0.2933, 1.457), (-0.3449, -0.2305, 1.457), (-0.3833, -0.1588, 1.457), (-0.4069, -0.08093, 1.457)], [], [(7, 6, 21, 22), (5, 4, 19, 20), (3, 2, 17, 18), (14, 13, 28, 29), (1, 0, 15, 16), (12, 11, 26, 27), (10, 9, 24, 25), (8, 7, 22, 23), (6, 5, 20, 21), (4, 3, 18, 19), (514, 1, 16, 515), (13, 12, 27, 28), (11, 10, 25, 26), (9, 8, 23, 24), (515, 16, 31, 516), (28, 27, 42, 43), (26, 25, 40, 41), (24, 23, 38, 39), (22, 21, 36, 37), (20, 19, 34, 35), (18, 17, 32, 33), (29, 28, 43, 44), (16, 15, 30, 31), (27, 26, 41, 42), (25, 24, 39, 40), (23, 22, 37, 38), (21, 20, 35, 36), (19, 18, 33, 34), (516, 31, 46, 517), (43, 42, 57, 58), (41, 40, 55, 56), (39, 38, 53, 54), (37, 36, 51, 52), (35, 34, 49, 50), (33, 32, 47, 48), (44, 43, 58, 59), (31, 30, 45, 46), (42, 41, 56, 57), (40, 39, 54, 55), (38, 37, 52, 53), (36, 35, 50, 51), (34, 33, 48, 49), (517, 46, 61, 518), (58, 57, 72, 73), (56, 55, 70, 71), (54, 53, 68, 69), (52, 51, 66, 67), (50, 49, 64, 65), (48, 47, 62, 63), (59, 58, 73, 74), (46, 45, 60, 61), (57, 56, 71, 72), (55, 54, 69, 70), (53, 52, 67, 68), (51, 50, 65, 66), (49, 48, 63, 64), (518, 61, 76, 519), (73, 72, 87, 88), (71, 70, 85, 86), (69, 68, 83, 84), (67, 66, 81, 82), (65, 64, 79, 80), (63, 62, 77, 78), (74, 73, 88, 89), (61, 60, 75, 76), (72, 71, 86, 87), (70, 69, 84, 85), (68, 67, 82, 83), (66, 65, 80, 81), (64, 63, 78, 79), (519, 76, 91, 520), (88, 87, 102, 103), (86, 85, 100, 101), (84, 83, 98, 99), (82, 81, 96, 97), (80, 79, 94, 95), (78, 77, 92, 93), (89, 88, 103, 104), (76, 75, 90, 91), (87, 86, 101, 102), (85, 84, 99, 100), (83, 82, 97, 98), (81, 80, 95, 96), (79, 78, 93, 94), (520, 91, 106, 521), (103, 102, 117, 118), (101, 100, 115, 116), (99, 98, 113, 114), (97, 96, 111, 112), (95, 94, 109, 110), (93, 92, 107, 108), (104, 103, 118, 119), (91, 90, 105, 106), (102, 101, 116, 117), (100, 99, 114, 115), (98, 97, 112, 113), (96, 95, 110, 111), (94, 93, 108, 109), (521, 106, 121, 522), (118, 117, 132, 133), (116, 115, 130, 131), (114, 113, 128, 129), (112, 111, 126, 127), (110, 109, 124, 125), (108, 107, 122, 123), (119, 118, 133, 134), (106, 105, 120, 121), (117, 116, 131, 132), (115, 114, 129, 130), (113, 112, 127, 128), (111, 110, 125, 126), (109, 108, 123, 124), (522, 121, 136, 523), (133, 132, 147, 148), (131, 130, 145, 146), (129, 128, 143, 144), (127, 126, 141, 142), (125, 124, 139, 140), (123, 122, 137, 138), (134, 133, 148, 149), (121, 120, 135, 136), (132, 131, 146, 147), (130, 129, 144, 145), (128, 127, 142, 143), (126, 125, 140, 141), (124, 123, 138, 139), (523, 136, 151, 524), (148, 147, 162, 163), (146, 145, 160, 161), (144, 143, 158, 159), (142, 141, 156, 157), (140, 139, 154, 155), (138, 137, 152, 153), (149, 148, 163, 164), (136, 135, 150, 151), (147, 146, 161, 162), (145, 144, 159, 160), (143, 142, 157, 158), (141, 140, 155, 156), (139, 138, 153, 154), (524, 151, 166, 525), (163, 162, 177, 178), (161, 160, 175, 176), (159, 158, 173, 174), (157, 156, 171, 172), (155, 154, 169, 170), (153, 152, 167, 168), (164, 163, 178, 179), (151, 150, 165, 166), (162, 161, 176, 177), (160, 159, 174, 175), (158, 157, 172, 173), (156, 155, 170, 171), (154, 153, 168, 169), (525, 166, 181, 526), (178, 177, 192, 193), (176, 175, 190, 191), (174, 173, 188, 189), (172, 171, 186, 187), (170, 169, 184, 185), (168, 167, 182, 183), (179, 178, 193, 194), (166, 165, 180, 181), (177, 176, 191, 192), (175, 174, 189, 190), (173, 172, 187, 188), (171, 170, 185, 186), (169, 168, 183, 184), (526, 181, 196, 527), (193, 192, 207, 208), (191, 190, 205, 206), (189, 188, 203, 204), (187, 186, 201, 202), (185, 184, 199, 200), (183, 182, 197, 198), (194, 193, 208, 209), (181, 180, 195, 196), (192, 191, 206, 207), (190, 189, 204, 205), (188, 187, 202, 203), (186, 185, 200, 201), (184, 183, 198, 199), (527, 196, 211, 528), (208, 207, 222, 223), (206, 205, 220, 221), (204, 203, 218, 219), (202, 201, 216, 217), (200, 199, 214, 215), (198, 197, 212, 213), (209, 208, 223, 224), (196, 195, 210, 211), (207, 206, 221, 222), (205, 204, 219, 220), (203, 202, 217, 218), (201, 200, 215, 216), (199, 198, 213, 214), (528, 211, 226, 529), (223, 222, 237, 238), (221, 220, 235, 236), (219, 218, 233, 234), (217, 216, 231, 232), (215, 214, 229, 230), (213, 212, 227, 228), (224, 223, 238, 239), (211, 210, 225, 226), (222, 221, 236, 237), (220, 219, 234, 235), (218, 217, 232, 233), (216, 215, 230, 231), (214, 213, 228, 229), (529, 226, 241, 530), (238, 237, 252, 253), (236, 235, 250, 251), (234, 233, 248, 249), (232, 231, 246, 247), (230, 229, 244, 245), (228, 227, 242, 243), (239, 238, 253, 254), (226, 225, 240, 241), (237, 236, 251, 252), (235, 234, 249, 250), (233, 232, 247, 248), (231, 230, 245, 246), (229, 228, 243, 244), (530, 241, 256, 531), (253, 252, 267, 268), (251, 250, 265, 266), (249, 248, 263, 264), (247, 246, 261, 262), (245, 244, 259, 260), (243, 242, 257, 258), (254, 253, 268, 269), (241, 240, 255, 256), (252, 251, 266, 267), (250, 249, 264, 265), (248, 247, 262, 263), (246, 245, 260, 261), (244, 243, 258, 259), (531, 256, 271, 532), (268, 267, 282, 283), (266, 265, 280, 281), (264, 263, 278, 279), (262, 261, 276, 277), (260, 259, 274, 275), (258, 257, 272, 273), (269, 268, 283, 284), (256, 255, 270, 271), (267, 266, 281, 282), (265, 264, 279, 280), (263, 262, 277, 278), (261, 260, 275, 276), (259, 258, 273, 274), (532, 271, 286, 533), (283, 282, 297, 298), (281, 280, 295, 296), (279, 278, 293, 294), (277, 276, 291, 292), (275, 274, 289, 290), (273, 272, 287, 288), (284, 283, 298, 299), (271, 270, 285, 286), (282, 281, 296, 297), (280, 279, 294, 295), (278, 277, 292, 293), (276, 275, 290, 291), (274, 273, 288, 289), (533, 286, 301, 534), (298, 297, 312, 313), (296, 295, 310, 311), (294, 293, 308, 309), (292, 291, 306, 307), (290, 289, 304, 305), (288, 287, 302, 303), (299, 298, 313, 314), (286, 285, 300, 301), (297, 296, 311, 312), (295, 294, 309, 310), (293, 292, 307, 308), (291, 290, 305, 306), (289, 288, 303, 304), (534, 301, 316, 535), (313, 312, 327, 328), (311, 310, 325, 326), (309, 308, 323, 324), (307, 306, 321, 322), (305, 304, 319, 320), (303, 302, 317, 318), (314, 313, 328, 329), (301, 300, 315, 316), (312, 311, 326, 327), (310, 309, 324, 325), (308, 307, 322, 323), (306, 305, 320, 321), (304, 303, 318, 319), (535, 316, 332, 536), (328, 327, 343, 344), (326, 325, 341, 342), (324, 323, 339, 340), (322, 321, 337, 338), (320, 319, 335, 336), (318, 317, 333, 334), (329, 328, 344, 345), (316, 315, 331, 332), (327, 326, 342, 343), (325, 324, 340, 341), (323, 322, 338, 339), (321, 320, 336, 337), (319, 318, 334, 335), (536, 332, 347, 537), (344, 343, 358, 359), (342, 341, 356, 357), (340, 339, 354, 355), (338, 337, 352, 353), (336, 335, 350, 351), (334, 333, 348, 349), (345, 344, 359, 360), (332, 331, 346, 347), (343, 342, 357, 358), (341, 340, 355, 356), (339, 338, 353, 354), (337, 336, 351, 352), (335, 334, 349, 350), (537, 347, 362, 538), (359, 358, 373, 374), (357, 356, 371, 372), (355, 354, 369, 370), (353, 352, 367, 368), (351, 350, 365, 366), (349, 348, 363, 364), (360, 359, 374, 375), (347, 346, 361, 362), (358, 357, 372, 373), (356, 355, 370, 371), (354, 353, 368, 369), (352, 351, 366, 367), (350, 349, 364, 365), (538, 362, 377, 539), (374, 373, 388, 389), (372, 371, 386, 387), (370, 369, 384, 385), (368, 367, 382, 383), (366, 365, 380, 381), (364, 363, 378, 379), (375, 374, 389, 390), (362, 361, 376, 377), (373, 372, 387, 388), (371, 370, 385, 386), (369, 368, 383, 384), (367, 366, 381, 382), (365, 364, 379, 380), (539, 377, 392, 540), (389, 388, 403, 404), (387, 386, 401, 402), (385, 384, 399, 400), (383, 382, 397, 398), (381, 380, 395, 396), (379, 378, 393, 394), (390, 389, 404, 405), (377, 376, 391, 392), (388, 387, 402, 403), (386, 385, 400, 401), (384, 383, 398, 399), (382, 381, 396, 397), (380, 379, 394, 395), (540, 392, 407, 541), (404, 403, 418, 419), (402, 401, 416, 417), (400, 399, 414, 415), (398, 397, 412, 413), (396, 395, 410, 411), (394, 393, 408, 409), (405, 404, 419, 420), (392, 391, 406, 407), (403, 402, 417, 418), (401, 400, 415, 416), (399, 398, 413, 414), (397, 396, 411, 412), (395, 394, 409, 410), (541, 407, 422, 542), (419, 418, 433, 434), (417, 416, 431, 432), (415, 414, 429, 430), (413, 412, 427, 428), (411, 410, 425, 426), (409, 408, 423, 424), (420, 419, 434, 435), (407, 406, 421, 422), (418, 417, 432, 433), (416, 415, 430, 431), (414, 413, 428, 429), (412, 411, 426, 427), (410, 409, 424, 425), (542, 422, 437, 543), (434, 433, 448, 449), (432, 431, 446, 447), (430, 429, 444, 445), (428, 427, 442, 443), (426, 425, 440, 441), (424, 423, 438, 439), (435, 434, 449, 450), (422, 421, 436, 437), (433, 432, 447, 448), (431, 430, 445, 446), (429, 428, 443, 444), (427, 426, 441, 442), (425, 424, 439, 440), (543, 437, 453, 544), (449, 448, 464, 465), (447, 446, 462, 463), (445, 444, 460, 461), (443, 442, 458, 459), (441, 440, 456, 457), (439, 438, 454, 455), (450, 449, 465, 466), (437, 436, 452, 453), (448, 447, 463, 464), (446, 445, 461, 462), (444, 443, 459, 460), (442, 441, 457, 458), (440, 439, 455, 456), (544, 453, 468, 545), (465, 464, 479, 480), (463, 462, 477, 478), (461, 460, 475, 476), (459, 458, 473, 474), (457, 456, 471, 472), (455, 454, 469, 470), (466, 465, 480, 481), (453, 452, 467, 468), (464, 463, 478, 479), (462, 461, 476, 477), (460, 459, 474, 475), (458, 457, 472, 473), (456, 455, 470, 471), (330, 14, 29), (0, 451, 15), (15, 451, 30), (330, 29, 44), (30, 451, 45), (330, 44, 59), (45, 451, 60), (330, 59, 74), (60, 451, 75), (330, 74, 89), (75, 451, 90), (330, 89, 104), (90, 451, 105), (330, 104, 119), (105, 451, 120), (330, 119, 134), (120, 451, 135), (330, 134, 149), (135, 451, 150), (330, 149, 164), (150, 451, 165), (330, 164, 179), (165, 451, 180), (330, 179, 194), (180, 451, 195), (330, 194, 209), (195, 451, 210), (330, 209, 224), (210, 451, 225), (330, 224, 239), (225, 451, 240), (330, 239, 254), (240, 451, 255), (330, 254, 269), (255, 451, 270), (330, 269, 284), (270, 451, 285), (330, 284, 299), (285, 451, 300), (330, 299, 314), (300, 451, 315), (330, 314, 329), (315, 451, 331), (330, 329, 345), (331, 451, 346), (330, 345, 360), (346, 451, 361), (330, 360, 375), (361, 451, 376), (330, 375, 390), (376, 451, 391), (330, 390, 405), (391, 451, 406), (330, 405, 420), (406, 451, 421), (330, 420, 435), (421, 451, 436), (330, 435, 450), (436, 451, 452), (330, 450, 466), (452, 451, 467), (330, 466, 481), (545, 468, 1, 514), (480, 479, 12, 13), (467, 451, 0), (478, 477, 10, 11), (476, 475, 8, 9), (474, 473, 6, 7), (472, 471, 4, 5), (470, 469, 2, 3), (481, 480, 13, 14), (468, 467, 0, 1), (479, 478, 11, 12), (477, 476, 9, 10), (475, 474, 7, 8), (473, 472, 5, 6), (471, 470, 3, 4), (330, 481, 14), (2, 482, 483, 17), (17, 483, 484, 32), (32, 484, 485, 47), (47, 485, 486, 62), (62, 486, 487, 77), (77, 487, 488, 92), (92, 488, 489, 107), (107, 489, 490, 122), (122, 490, 491, 137), (137, 491, 492, 152), (152, 492, 493, 167), (167, 493, 494, 182), (182, 494, 495, 197), (197, 495, 496, 212), (212, 496, 497, 227), (227, 497, 498, 242), (242, 498, 499, 257), (257, 499, 500, 272), (272, 500, 501, 287), (287, 501, 502, 302), (302, 502, 503, 317), (317, 503, 504, 333), (333, 504, 505, 348), (348, 505, 506, 363), (363, 506, 507, 378), (378, 507, 508, 393), (393, 508, 509, 408), (408, 509, 510, 423), (423, 510, 511, 438), (438, 511, 512, 454), (454, 512, 513, 469), (469, 513, 482, 2), (482, 514, 515, 483), (483, 515, 516, 484), (484, 516, 517, 485), (485, 517, 518, 486), (486, 518, 519, 487), (487, 519, 520, 488), (488, 520, 521, 489), (489, 521, 522, 490), (490, 522, 523, 491), (491, 523, 524, 492), (492, 524, 525, 493), (493, 525, 526, 494), (494, 526, 527, 495), (495, 527, 528, 496), (496, 528, 529, 497), (497, 529, 530, 498), (498, 530, 531, 499), (499, 531, 532, 500), (500, 532, 533, 501), (501, 533, 534, 502), (502, 534, 535, 503), (503, 535, 536, 504), (504, 536, 537, 505), (505, 537, 538, 506), (506, 538, 539, 507), (507, 539, 540, 508), (508, 540, 541, 509), (509, 541, 542, 510), (510, 542, 543, 511), (511, 543, 544, 512), (512, 544, 545, 513), (513, 545, 514, 482)])
me_sphere.materials.append(mat_bulb)
me_sphere.use_remesh_preserve_volume = False
me_sphere.use_remesh_preserve_attributes = False
me_sphere.use_mirror_vertex_groups = False
me_sphere.update()

# ---- objects
ob_soclu = bpy.data.objects.new('Soclu', me_cylinder)
ob_bulb = bpy.data.objects.new('Bulb', me_sphere)
ob_lamp = bpy.data.objects.new('Lamp', light_lamp)
ob_camera = bpy.data.objects.new('Camera', cam_camera)

# ---- transforms, parenting, visibility, modifiers, constraints
ob_soclu.location = (0.0, 0.0, 2.051)
ob_soclu.scale = (0.4316, 0.4316, 0.4316)
ob_soclu.lineart.crease_threshold = 0.0
ob_bulb.location = (0.0, 0.0, 0.0)
ob_bulb.lineart.crease_threshold = 0.0
ob_lamp.location = (4.076, 1.005, 5.904)
ob_lamp.rotation_euler = (0.6503, 0.05522, 1.866)
ob_lamp.lock_rotations_4d = False
ob_lamp.empty_display_type = 'ARROWS'
ob_lamp.color = (0.0, 0.0, 0.0, 0.0)
ob_lamp.lineart.crease_threshold = 0.0
ob_camera.location = (7.481, -6.508, 5.344)
ob_camera.rotation_euler = (1.109, 0.01082, 0.8149)
ob_camera.lock_rotations_4d = False
ob_camera.empty_display_type = 'ARROWS'
ob_camera.color = (0.0, 0.0, 0.0, 0.0)
ob_camera.display_type = 'WIRE'
ob_camera.lineart.crease_threshold = 0.0

# ---- collection membership
col_collection_1.objects.link(ob_soclu)
col_collection_1.objects.link(ob_bulb)
col_collection_1.objects.link(ob_lamp)
col_collection_1.objects.link(ob_camera)

# ---- scene / render settings (as saved in the file)
scene.camera = ob_camera
scene.frame_start = 1; scene.frame_end = 250; scene.frame_set(2)
scene.render.engine = 'BLENDER_EEVEE_NEXT'
scene.render.resolution_percentage = 50
scene.render.dither_intensity = 0.0
scene.cycles.use_denoising = False
scene.cycles.samples = 10
scene.cycles.sampling_pattern = 'TABULATED_SOBOL'
scene.cycles.light_sampling_threshold = 0.0
scene.cycles.use_adaptive_sampling = False
scene.cycles.use_light_tree = False
scene.cycles.blur_glossy = 0.0
scene.cycles.pixel_filter_type = 'GAUSSIAN'
scene.cycles.sample_clamp_indirect = 0.0
scene.view_settings.view_transform = 'Standard'
bpy.context.view_layer.update()

